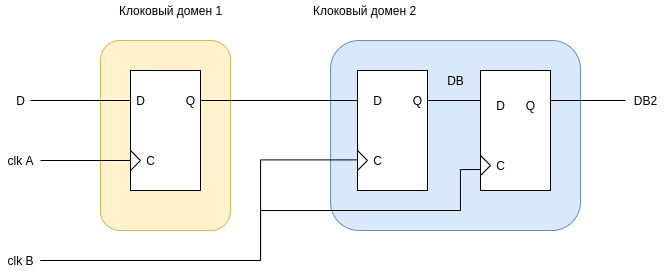

The diagram above was exported from draw.io. Its source (the exported page's mxGraphModel, read from the mxfile embedded in the PNG):
<mxGraphModel dx="1673" dy="928" grid="1" gridSize="10" guides="1" tooltips="1" connect="1" arrows="1" fold="1" page="1" pageScale="1" pageWidth="827" pageHeight="1169" math="0" shadow="0">
  <root>
    <mxCell id="BMKhp2A1kiCvQSxhdaLQ-0" />
    <mxCell id="BMKhp2A1kiCvQSxhdaLQ-1" parent="BMKhp2A1kiCvQSxhdaLQ-0" />
    <mxCell id="ZCgXVwNX0IeJCZK6FujS-0" value="" style="rounded=1;whiteSpace=wrap;html=1;fillColor=#dae8fc;strokeColor=#6c8ebf;" vertex="1" parent="BMKhp2A1kiCvQSxhdaLQ-1">
      <mxGeometry x="730" y="170" width="250" height="190" as="geometry" />
    </mxCell>
    <mxCell id="ZCgXVwNX0IeJCZK6FujS-1" value="" style="rounded=1;whiteSpace=wrap;html=1;fillColor=#fff2cc;strokeColor=#d6b656;" vertex="1" parent="BMKhp2A1kiCvQSxhdaLQ-1">
      <mxGeometry x="500" y="170" width="130" height="190" as="geometry" />
    </mxCell>
    <mxCell id="ZCgXVwNX0IeJCZK6FujS-2" value="" style="rounded=0;whiteSpace=wrap;html=1;" vertex="1" parent="BMKhp2A1kiCvQSxhdaLQ-1">
      <mxGeometry x="530" y="200" width="70" height="120" as="geometry" />
    </mxCell>
    <mxCell id="ZCgXVwNX0IeJCZK6FujS-3" value="" style="group" vertex="1" connectable="0" parent="BMKhp2A1kiCvQSxhdaLQ-1">
      <mxGeometry x="530" y="280" width="10" height="20" as="geometry" />
    </mxCell>
    <mxCell id="ZCgXVwNX0IeJCZK6FujS-4" value="" style="endArrow=none;html=1;rounded=0;" edge="1" parent="ZCgXVwNX0IeJCZK6FujS-3">
      <mxGeometry width="50" height="50" relative="1" as="geometry">
        <mxPoint y="20" as="sourcePoint" />
        <mxPoint x="10" y="10" as="targetPoint" />
      </mxGeometry>
    </mxCell>
    <mxCell id="ZCgXVwNX0IeJCZK6FujS-5" value="" style="endArrow=none;html=1;rounded=0;" edge="1" parent="ZCgXVwNX0IeJCZK6FujS-3">
      <mxGeometry width="50" height="50" relative="1" as="geometry">
        <mxPoint as="sourcePoint" />
        <mxPoint x="10" y="10" as="targetPoint" />
      </mxGeometry>
    </mxCell>
    <mxCell id="ZCgXVwNX0IeJCZK6FujS-6" value="С" style="text;html=1;align=center;verticalAlign=middle;resizable=0;points=[];autosize=1;" vertex="1" parent="BMKhp2A1kiCvQSxhdaLQ-1">
      <mxGeometry x="540" y="280" width="20" height="20" as="geometry" />
    </mxCell>
    <mxCell id="ZCgXVwNX0IeJCZK6FujS-7" value="D" style="text;html=1;align=center;verticalAlign=middle;resizable=0;points=[];autosize=1;strokeColor=none;fillColor=none;" vertex="1" parent="BMKhp2A1kiCvQSxhdaLQ-1">
      <mxGeometry x="530" y="220" width="20" height="20" as="geometry" />
    </mxCell>
    <mxCell id="ZCgXVwNX0IeJCZK6FujS-8" value="" style="edgeStyle=orthogonalEdgeStyle;rounded=0;orthogonalLoop=1;jettySize=auto;html=1;endArrow=none;endFill=0;entryX=0;entryY=0.25;entryDx=0;entryDy=0;" edge="1" parent="BMKhp2A1kiCvQSxhdaLQ-1" source="ZCgXVwNX0IeJCZK6FujS-9" target="ZCgXVwNX0IeJCZK6FujS-10">
      <mxGeometry relative="1" as="geometry" />
    </mxCell>
    <mxCell id="ZCgXVwNX0IeJCZK6FujS-9" value="Q" style="text;html=1;align=center;verticalAlign=middle;resizable=0;points=[];autosize=1;strokeColor=none;fillColor=none;" vertex="1" parent="BMKhp2A1kiCvQSxhdaLQ-1">
      <mxGeometry x="580" y="220" width="20" height="20" as="geometry" />
    </mxCell>
    <mxCell id="ZCgXVwNX0IeJCZK6FujS-10" value="" style="rounded=0;whiteSpace=wrap;html=1;" vertex="1" parent="BMKhp2A1kiCvQSxhdaLQ-1">
      <mxGeometry x="757" y="200" width="70" height="120" as="geometry" />
    </mxCell>
    <mxCell id="ZCgXVwNX0IeJCZK6FujS-11" value="" style="group" vertex="1" connectable="0" parent="BMKhp2A1kiCvQSxhdaLQ-1">
      <mxGeometry x="757" y="280" width="10" height="20" as="geometry" />
    </mxCell>
    <mxCell id="ZCgXVwNX0IeJCZK6FujS-12" value="" style="endArrow=none;html=1;rounded=0;" edge="1" parent="ZCgXVwNX0IeJCZK6FujS-11">
      <mxGeometry width="50" height="50" relative="1" as="geometry">
        <mxPoint y="20" as="sourcePoint" />
        <mxPoint x="10" y="10" as="targetPoint" />
      </mxGeometry>
    </mxCell>
    <mxCell id="ZCgXVwNX0IeJCZK6FujS-13" value="" style="endArrow=none;html=1;rounded=0;" edge="1" parent="ZCgXVwNX0IeJCZK6FujS-11">
      <mxGeometry width="50" height="50" relative="1" as="geometry">
        <mxPoint as="sourcePoint" />
        <mxPoint x="10" y="10" as="targetPoint" />
      </mxGeometry>
    </mxCell>
    <mxCell id="ZCgXVwNX0IeJCZK6FujS-14" value="С" style="text;html=1;align=center;verticalAlign=middle;resizable=0;points=[];autosize=1;" vertex="1" parent="BMKhp2A1kiCvQSxhdaLQ-1">
      <mxGeometry x="767" y="280" width="20" height="20" as="geometry" />
    </mxCell>
    <mxCell id="ZCgXVwNX0IeJCZK6FujS-15" value="D" style="text;html=1;align=center;verticalAlign=middle;resizable=0;points=[];autosize=1;strokeColor=none;fillColor=none;" vertex="1" parent="BMKhp2A1kiCvQSxhdaLQ-1">
      <mxGeometry x="767" y="220" width="20" height="20" as="geometry" />
    </mxCell>
    <mxCell id="ZCgXVwNX0IeJCZK6FujS-16" style="edgeStyle=orthogonalEdgeStyle;rounded=0;orthogonalLoop=1;jettySize=auto;html=1;endArrow=none;endFill=0;entryX=0;entryY=0.25;entryDx=0;entryDy=0;exitX=1;exitY=0.25;exitDx=0;exitDy=0;" edge="1" parent="BMKhp2A1kiCvQSxhdaLQ-1" source="ZCgXVwNX0IeJCZK6FujS-10" target="ZCgXVwNX0IeJCZK6FujS-28">
      <mxGeometry relative="1" as="geometry">
        <mxPoint x="800" y="230" as="sourcePoint" />
      </mxGeometry>
    </mxCell>
    <mxCell id="ZCgXVwNX0IeJCZK6FujS-17" value="Q" style="text;html=1;align=center;verticalAlign=middle;resizable=0;points=[];autosize=1;strokeColor=none;fillColor=none;" vertex="1" parent="BMKhp2A1kiCvQSxhdaLQ-1">
      <mxGeometry x="807" y="220" width="20" height="20" as="geometry" />
    </mxCell>
    <mxCell id="ZCgXVwNX0IeJCZK6FujS-18" value="" style="edgeStyle=orthogonalEdgeStyle;rounded=0;orthogonalLoop=1;jettySize=auto;html=1;endArrow=none;endFill=0;" edge="1" parent="BMKhp2A1kiCvQSxhdaLQ-1" source="ZCgXVwNX0IeJCZK6FujS-19" target="ZCgXVwNX0IeJCZK6FujS-7">
      <mxGeometry relative="1" as="geometry" />
    </mxCell>
    <mxCell id="ZCgXVwNX0IeJCZK6FujS-19" value="D" style="text;html=1;align=center;verticalAlign=middle;resizable=0;points=[];autosize=1;strokeColor=none;fillColor=none;" vertex="1" parent="BMKhp2A1kiCvQSxhdaLQ-1">
      <mxGeometry x="410" y="220" width="20" height="20" as="geometry" />
    </mxCell>
    <mxCell id="ZCgXVwNX0IeJCZK6FujS-20" value="" style="edgeStyle=orthogonalEdgeStyle;rounded=0;orthogonalLoop=1;jettySize=auto;html=1;endArrow=none;endFill=0;" edge="1" parent="BMKhp2A1kiCvQSxhdaLQ-1" source="ZCgXVwNX0IeJCZK6FujS-21">
      <mxGeometry relative="1" as="geometry">
        <mxPoint x="530" y="290" as="targetPoint" />
      </mxGeometry>
    </mxCell>
    <mxCell id="ZCgXVwNX0IeJCZK6FujS-21" value="clk A" style="text;html=1;align=center;verticalAlign=middle;resizable=0;points=[];autosize=1;strokeColor=none;fillColor=none;" vertex="1" parent="BMKhp2A1kiCvQSxhdaLQ-1">
      <mxGeometry x="400" y="280" width="40" height="20" as="geometry" />
    </mxCell>
    <mxCell id="ZCgXVwNX0IeJCZK6FujS-22" value="" style="edgeStyle=orthogonalEdgeStyle;rounded=0;orthogonalLoop=1;jettySize=auto;html=1;endArrow=none;endFill=0;entryX=0.003;entryY=0.745;entryDx=0;entryDy=0;entryPerimeter=0;" edge="1" parent="BMKhp2A1kiCvQSxhdaLQ-1" source="ZCgXVwNX0IeJCZK6FujS-23" target="ZCgXVwNX0IeJCZK6FujS-10">
      <mxGeometry relative="1" as="geometry">
        <mxPoint x="380" y="290" as="targetPoint" />
        <Array as="points">
          <mxPoint x="660" y="390" />
          <mxPoint x="660" y="289" />
        </Array>
      </mxGeometry>
    </mxCell>
    <mxCell id="ZCgXVwNX0IeJCZK6FujS-23" value="clk B" style="text;html=1;align=center;verticalAlign=middle;resizable=0;points=[];autosize=1;strokeColor=none;fillColor=none;" vertex="1" parent="BMKhp2A1kiCvQSxhdaLQ-1">
      <mxGeometry x="400" y="380" width="40" height="20" as="geometry" />
    </mxCell>
    <mxCell id="ZCgXVwNX0IeJCZK6FujS-24" value="DB2" style="text;html=1;align=center;verticalAlign=middle;resizable=0;points=[];autosize=1;strokeColor=none;fillColor=none;" vertex="1" parent="BMKhp2A1kiCvQSxhdaLQ-1">
      <mxGeometry x="1025" y="220" width="40" height="20" as="geometry" />
    </mxCell>
    <mxCell id="ZCgXVwNX0IeJCZK6FujS-25" value="Клоковый домен 1" style="text;html=1;align=center;verticalAlign=middle;resizable=0;points=[];autosize=1;strokeColor=none;fillColor=none;" vertex="1" parent="BMKhp2A1kiCvQSxhdaLQ-1">
      <mxGeometry x="510" y="130" width="120" height="20" as="geometry" />
    </mxCell>
    <mxCell id="ZCgXVwNX0IeJCZK6FujS-26" value="Клоковый домен 2" style="text;html=1;align=center;verticalAlign=middle;resizable=0;points=[];autosize=1;strokeColor=none;fillColor=none;" vertex="1" parent="BMKhp2A1kiCvQSxhdaLQ-1">
      <mxGeometry x="704" y="130" width="120" height="20" as="geometry" />
    </mxCell>
    <mxCell id="ZCgXVwNX0IeJCZK6FujS-28" value="" style="rounded=0;whiteSpace=wrap;html=1;" vertex="1" parent="BMKhp2A1kiCvQSxhdaLQ-1">
      <mxGeometry x="880" y="200" width="70" height="120" as="geometry" />
    </mxCell>
    <mxCell id="ZCgXVwNX0IeJCZK6FujS-29" value="" style="group" vertex="1" connectable="0" parent="BMKhp2A1kiCvQSxhdaLQ-1">
      <mxGeometry x="880" y="285" width="10" height="20" as="geometry" />
    </mxCell>
    <mxCell id="ZCgXVwNX0IeJCZK6FujS-30" value="" style="endArrow=none;html=1;rounded=0;" edge="1" parent="ZCgXVwNX0IeJCZK6FujS-29">
      <mxGeometry width="50" height="50" relative="1" as="geometry">
        <mxPoint y="20" as="sourcePoint" />
        <mxPoint x="10" y="10" as="targetPoint" />
      </mxGeometry>
    </mxCell>
    <mxCell id="ZCgXVwNX0IeJCZK6FujS-31" value="" style="endArrow=none;html=1;rounded=0;" edge="1" parent="ZCgXVwNX0IeJCZK6FujS-29">
      <mxGeometry width="50" height="50" relative="1" as="geometry">
        <mxPoint as="sourcePoint" />
        <mxPoint x="10" y="10" as="targetPoint" />
      </mxGeometry>
    </mxCell>
    <mxCell id="ZCgXVwNX0IeJCZK6FujS-32" value="С" style="text;html=1;align=center;verticalAlign=middle;resizable=0;points=[];autosize=1;" vertex="1" parent="BMKhp2A1kiCvQSxhdaLQ-1">
      <mxGeometry x="890" y="285" width="20" height="20" as="geometry" />
    </mxCell>
    <mxCell id="ZCgXVwNX0IeJCZK6FujS-33" value="D" style="text;html=1;align=center;verticalAlign=middle;resizable=0;points=[];autosize=1;strokeColor=none;fillColor=none;" vertex="1" parent="BMKhp2A1kiCvQSxhdaLQ-1">
      <mxGeometry x="890" y="225" width="20" height="20" as="geometry" />
    </mxCell>
    <mxCell id="ZCgXVwNX0IeJCZK6FujS-34" value="Q" style="text;html=1;align=center;verticalAlign=middle;resizable=0;points=[];autosize=1;strokeColor=none;fillColor=none;" vertex="1" parent="BMKhp2A1kiCvQSxhdaLQ-1">
      <mxGeometry x="920" y="225" width="20" height="20" as="geometry" />
    </mxCell>
    <mxCell id="ZCgXVwNX0IeJCZK6FujS-36" value="DB" style="text;html=1;align=center;verticalAlign=middle;resizable=0;points=[];autosize=1;strokeColor=none;fillColor=none;" vertex="1" parent="BMKhp2A1kiCvQSxhdaLQ-1">
      <mxGeometry x="840" y="200" width="30" height="20" as="geometry" />
    </mxCell>
    <mxCell id="ZCgXVwNX0IeJCZK6FujS-37" style="edgeStyle=orthogonalEdgeStyle;rounded=0;orthogonalLoop=1;jettySize=auto;html=1;endArrow=none;endFill=0;exitX=1;exitY=0.25;exitDx=0;exitDy=0;" edge="1" parent="BMKhp2A1kiCvQSxhdaLQ-1" source="ZCgXVwNX0IeJCZK6FujS-28" target="ZCgXVwNX0IeJCZK6FujS-24">
      <mxGeometry relative="1" as="geometry">
        <mxPoint x="809" y="240" as="sourcePoint" />
        <mxPoint x="890" y="240" as="targetPoint" />
      </mxGeometry>
    </mxCell>
    <mxCell id="ZCgXVwNX0IeJCZK6FujS-38" value="" style="edgeStyle=orthogonalEdgeStyle;rounded=0;orthogonalLoop=1;jettySize=auto;html=1;endArrow=none;endFill=0;" edge="1" parent="BMKhp2A1kiCvQSxhdaLQ-1" source="ZCgXVwNX0IeJCZK6FujS-23">
      <mxGeometry relative="1" as="geometry">
        <mxPoint x="880" y="299" as="targetPoint" />
        <Array as="points">
          <mxPoint x="660" y="390" />
          <mxPoint x="660" y="340" />
          <mxPoint x="860" y="340" />
          <mxPoint x="860" y="299" />
        </Array>
        <mxPoint x="130" y="400" as="sourcePoint" />
      </mxGeometry>
    </mxCell>
  </root>
</mxGraphModel>